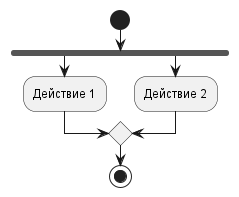

The diagram above was rendered by PlantUML. Its source (embedded in the PNG):
@startuml
start
fork
  :Действие 1;
fork again
  :Действие 2;
end merge
stop
@enduml